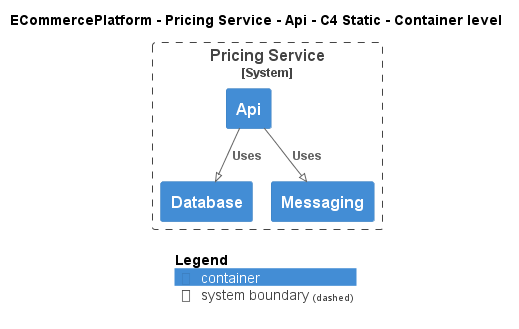

The diagram above was rendered by PlantUML. Its source (embedded in the PNG):
@startuml
!pragma layout smetana
!include ..\..\..\..\..\.c4s\C4_Container.puml

AddElementTag("c4interflow:lifecycle:new", $bgColor=green, $fontColor=#ffffff, $borderColor=green, $shadowing="False")
AddElementTag("c4interflow:lifecycle:changed", $bgColor=orange, $fontColor=#ffffff, $borderColor=orange, $shadowing="False")
AddElementTag("c4interflow:lifecycle:removed", $bgColor=red, $fontColor=#ffffff, $borderColor=red, $shadowing="False")

AddRelTag("c4interflow:lifecycle:new", $textColor=green, $lineColor=green)
AddRelTag("c4interflow:lifecycle:changed", $textColor=orange, $lineColor=orange)
AddRelTag("c4interflow:lifecycle:removed", $textColor=red, $lineColor=red)

SHOW_PERSON_PORTRAIT()
LAYOUT_TOP_DOWN()

skinparam linetype polyline

title ECommercePlatform - Pricing Service - Api - C4 Static - Container level


System_Boundary(ECommercePlatform.SoftwareSystems.PricingService, "Pricing Service") {
    Container(ECommercePlatform.SoftwareSystems.PricingService.Containers.Api, "Api", "", "")
    Container(ECommercePlatform.SoftwareSystems.PricingService.Containers.Database, "Database", "", "")
    Container(ECommercePlatform.SoftwareSystems.PricingService.Containers.Messaging, "Messaging", "", "")
}

Rel(ECommercePlatform.SoftwareSystems.PricingService.Containers.Api, ECommercePlatform.SoftwareSystems.PricingService.Containers.Database, "Uses")
Rel(ECommercePlatform.SoftwareSystems.PricingService.Containers.Api, ECommercePlatform.SoftwareSystems.PricingService.Containers.Messaging, "Uses")


SHOW_LEGEND()
@enduml